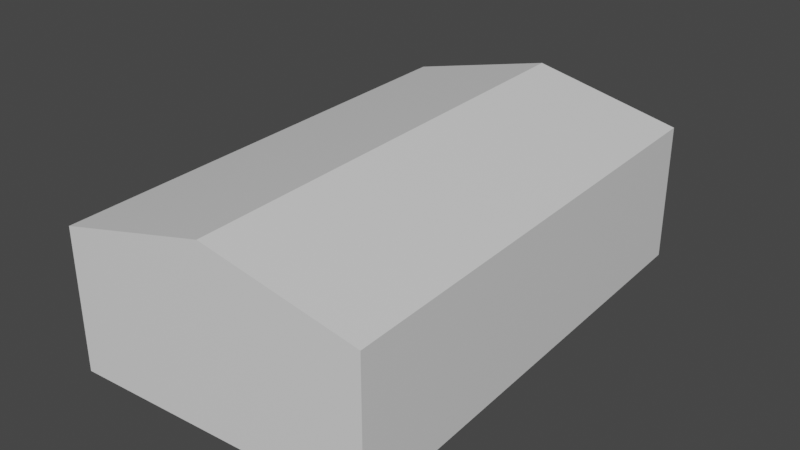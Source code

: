 # Source: 14.blend  (saved by Blender 3.1.7; exported with 4.5.12 LTS)
import bpy
from mathutils import Matrix  # noqa: F401  (used for matrix-valued properties, if any)

bpy.ops.wm.read_factory_settings(use_empty=True)
scene = bpy.context.scene
scene.name = 'Scene'

# ---- collections
col_collection = bpy.data.collections.new('Collection'); scene.collection.children.link(col_collection)

# ---- materials (node trees are filled in below, after node groups)
mat_material = bpy.data.materials.new('Material')
mat_material.alpha_threshold = 0.0
mat_material.use_transparent_shadow = False
mat_material.line_color = (0.0, 0.0, 0.0, 1.0)

# ---- material node trees
mat_material.use_nodes = True; mat_material.node_tree.nodes.clear()
_N = mat_material.node_tree.nodes; _L = mat_material.node_tree.links
n0 = _N.new('ShaderNodeOutputMaterial'); n0.name = 'Material Output'; n0.location = (300, 300)
n1 = _N.new('ShaderNodeBsdfPrincipled'); n1.name = 'Principled BSDF'; n1.location = (10, 300)
n1.distribution = 'GGX'
n1.subsurface_method = 'RANDOM_WALK_SKIN'
n1.inputs[2].default_value = 0.4
n1.inputs[3].default_value = 1.45
n1.inputs[27].default_value = (0.0, 0.0, 0.0, 1.0)
n1.inputs[28].default_value = 1.0
_L.new(n1.outputs[0], n0.inputs[0])
n0.is_active_output = True

# ---- world
world_world = bpy.data.worlds.new('World'); scene.world = world_world
world_world.use_nodes = True; world_world.node_tree.nodes.clear()
_N = world_world.node_tree.nodes; _L = world_world.node_tree.links
n0 = _N.new('ShaderNodeOutputWorld'); n0.name = 'World Output'; n0.location = (300, 300)
n1 = _N.new('ShaderNodeBackground'); n1.name = 'Background'; n1.location = (10, 300)
n1.inputs[0].default_value = (0.05088, 0.05088, 0.05088, 1.0)
_L.new(n1.outputs[0], n0.inputs[0])
n0.is_active_output = True
world_world.color = (0.05088, 0.05088, 0.05088)
world_world.use_sun_shadow = False
world_world.sun_shadow_jitter_overblur = 0.0

# ---- meshes
me_cube_007 = bpy.data.meshes.new('Cube.007')
me_cube_007.from_pydata([(-0.9749, -0.3745, -0.9168), (-0.7499, -0.1806, 0.08219), (-0.7657, 0.1757, 0.08216), (-0.7602, -0.002699, 0.08218), (-0.7662, 0.3548, 0.08215), (-0.7499, -0.182, 0.2126), (-0.7602, -0.004091, 0.2126), (-0.7499, -0.3255, 0.07249), (-0.7499, -0.1861, 0.3379), (-0.7657, 0.1743, 0.2125), (-0.7602, -0.1476, 0.07248), (-0.7499, -0.1806, 0.07249), (-0.7662, 0.3534, 0.2125), (-0.7499, -0.1928, 0.4535), (-0.7602, -0.008214, 0.3379), (-0.7657, 0.03083, 0.07246), (-0.7602, -0.002699, 0.07248), (-0.7499, -0.2018, 0.5548), (-0.7499, -0.2128, 0.6379), (-0.7602, -0.01491, 0.4535), (-0.7657, 0.1702, 0.3379), (-0.7499, -0.2253, 0.6996), (-0.7662, 0.2099, 0.07245), (-0.7602, -0.02392, 0.5547), (-0.7499, -0.2389, 0.7377), (-0.7657, 0.1757, 0.07246), (-0.7499, -0.253, 0.7505), (-0.7662, 0.3492, 0.3379), (-0.7657, 0.1635, 0.4535), (-0.7602, -0.0349, 0.6379), (-0.7499, -0.2672, 0.7377), (-0.7499, -0.2807, 0.6996), (-0.7602, -0.04742, 0.6996), (-0.7499, -0.2933, 0.6379), (-0.7662, 0.3548, 0.07245), (-0.7499, -0.3042, 0.5548), (-0.7602, -0.06101, 0.7376), (-0.7657, 0.1545, 0.5547), (-0.7499, -0.3133, 0.4535), (-0.7602, -0.07515, 0.7505), (-0.9749, -0.3745, 1.083), (-0.7499, -0.3199, 0.3379), (-0.7657, 0.1435, 0.6378), (-0.7499, -0.3241, 0.2126), (-0.7602, -0.08928, 0.7376), (-0.7662, 0.3425, 0.4534), (-0.7499, -0.3255, 0.08219), (-0.7602, -0.1029, 0.6996), (-0.7657, 0.131, 0.6996), (-0.7499, -0.3241, -0.04819), (-0.7602, -0.1154, 0.6379), (-0.7499, -0.3199, -0.1736), (-0.7657, 0.1174, 0.7376), (-0.7499, -0.3133, -0.2891), (-0.7602, -0.1264, 0.5547), (-0.7662, 0.3335, 0.5547), (-0.7499, -0.3042, -0.3904), (-0.7602, -0.1354, 0.4535), (-0.7499, -0.2933, -0.4735), (-0.7657, 0.1033, 0.7505), (-0.7499, -0.2807, -0.5352), (-0.7602, -0.1421, 0.3379), (-0.7662, 0.3226, 0.6378), (-0.7499, -0.2672, -0.5733), (-0.7602, -0.1462, 0.2126), (-0.7499, -0.253, -0.5861), (-0.7657, 0.08914, 0.7376), (-0.7499, -0.2389, -0.5733), (-0.7657, 0.07555, 0.6996), (-0.7602, -0.1476, 0.08218), (-0.7499, -0.2253, -0.5352), (-0.7602, -0.1462, -0.0482), (-0.7499, -0.2128, -0.4735), (-0.7662, 0.31, 0.6996), (-0.7657, 0.06302, 0.6378), (-0.7499, -0.2018, -0.3904), (-0.7602, -0.1421, -0.1736), (-0.7499, -0.1928, -0.2891), (-0.7662, 0.2964, 0.7376), (-0.7602, -0.1354, -0.2891), (-0.7499, -0.1861, -0.1736), (-0.7657, 0.05205, 0.5547), (-0.7499, -0.182, -0.04819), (-0.7602, -0.1264, -0.3904), (-0.7657, 0.04304, 0.4535), (-0.7602, -0.1154, -0.4735), (-0.7662, 0.2823, 0.7505), (-0.7602, -0.1029, -0.5353), (-0.7499, -0.3241, 0.07249), (-0.7657, 0.03634, 0.3379), (-0.7499, -0.3211, 0.07249), (-0.7499, -0.3254, 0.07249), (-0.7499, -0.1807, 0.07249), (-0.7602, -0.08928, -0.5733), (-0.7499, -0.3254, 0.07166), (-0.7657, 0.03222, 0.2125), (-0.7662, 0.2682, 0.7376), (-0.7499, -0.2382, -0.5714), (-0.7602, -0.07515, -0.5861), (-0.7499, -0.3202, 0.03377), (-0.7662, 0.2546, 0.6996), (-0.7499, -0.3007, -0.1104), (-0.7499, -0.2512, -0.4752), (-0.7602, -0.06101, -0.5733), (-0.7499, -0.3241, 0.06222), (-0.7657, 0.03083, 0.08216), (-0.7602, -0.04742, -0.5353), (-0.7499, -0.2383, -0.5709), (-0.7499, -0.2438, -0.5304), (-0.7602, -0.0349, -0.4735), (-0.7657, 0.03222, -0.04822), (1.025, -0.3745, -0.9168), (-0.7602, -0.02392, -0.3904), (-0.7662, 0.2421, 0.6378), (-0.7657, 0.03634, -0.1736), (-0.7602, -0.01491, -0.2891), (-0.7662, 0.2311, 0.5547), (-0.7602, -0.008214, -0.1736), (-0.7657, 0.04304, -0.2891), (-0.7657, 0.05205, -0.3904), (-0.7602, -0.004091, -0.0482), (-0.7662, 0.2221, 0.4534), (-0.7657, 0.06302, -0.4735), (-0.7657, 0.07555, -0.5353), (-0.7602, -0.1462, 0.07248), (-0.7662, 0.2154, 0.3379), (-0.7602, -0.1432, 0.07248), (-0.7602, -0.1475, 0.07248), (-0.7602, -0.002803, 0.07248), (-0.7657, 0.08914, -0.5733), (-0.7602, -0.1475, 0.07165), (-0.7662, 0.2113, 0.2125), (-0.7602, -0.06034, -0.5714), (-0.7657, 0.1033, -0.5861), (-0.7602, -0.1423, 0.03375), (-0.7657, 0.1174, -0.5733), (-0.7602, -0.1228, -0.1105), (-0.7602, -0.07337, -0.4752), (-0.7662, 0.2099, 0.08215), (-0.7602, -0.1462, 0.06221), (-0.7602, -0.0604, -0.571), (-0.7602, -0.0659, -0.5304), (-0.7657, 0.131, -0.5353), (-0.7662, 0.2113, -0.04823), (-0.7657, 0.1435, -0.4735), (1.025, -0.3745, 1.083), (-0.7662, 0.2154, -0.1736), (-0.7657, 0.1545, -0.3904), (-0.7657, 0.1635, -0.2891), (-0.7662, 0.2221, -0.2891), (-0.7657, 0.1702, -0.1736), (-0.7657, 0.1743, -0.04822), (-0.7662, 0.2311, -0.3904), (-0.7662, 0.2421, -0.4735), (-0.7662, 0.2546, -0.5353), (-0.7657, 0.03222, 0.07246), (-0.7657, 0.03524, 0.07246), (-0.7657, 0.03093, 0.07246), (-0.7657, 0.1756, 0.07246), (-0.7662, 0.2682, -0.5733), (-0.7657, 0.03094, 0.07163), (-0.7657, 0.1181, -0.5714), (-0.7662, 0.2823, -0.5862), (-0.7657, 0.03607, 0.03374), (-0.7657, 0.05562, -0.1105), (-0.7662, 0.2964, -0.5733), (-0.7657, 0.105, -0.4753), (-0.7657, 0.03222, 0.06219), (-0.7657, 0.118, -0.571), (-0.7657, 0.1125, -0.5304), (-0.7662, 0.31, -0.5353), (-0.7662, 0.3226, -0.4735), (-0.7662, 0.3335, -0.3904), (-0.7662, 0.3425, -0.2891), (-0.7662, 0.3492, -0.1736), (-0.7662, 0.3534, -0.04823), (-0.7662, 0.2113, 0.07245), (-0.7662, 0.2143, 0.07245), (-0.7662, 0.21, 0.07245), (-0.7662, 0.3547, 0.07245), (-0.7662, 0.21, 0.07162), (-0.7662, 0.2971, -0.5714), (-0.7662, 0.2151, 0.03372), (-0.7662, 0.2347, -0.1105), (-0.7662, 0.2841, -0.4753), (-0.7662, 0.2113, 0.06218), (-0.7662, 0.2971, -0.571), (-0.7662, 0.2916, -0.5304), (1.025, 0.1255, 1.083), (-0.9749, 0.1255, 1.083), (1.025, 0.1255, -0.9168), (-0.9749, 0.3755, 1.083), (1.025, 0.3755, -0.9168), (-0.9749, 0.3755, -0.9168), (1.025, 0.3755, 1.083), (-0.9749, 0.2505, 1.083), (1.025, 0.2505, -0.9168), (-0.9749, 0.313, 1.083), (1.025, 0.313, -0.9168), (1.025, 0.313, 1.083), (0.02509, -0.3745, -0.9168), (0.02509, -0.3745, 1.583), (0.02509, 0.1255, 1.583), (0.02509, 0.1255, -0.9168), (0.02509, 0.3755, -0.9168), (0.02509, 0.3755, 1.583), (0.02509, 0.2505, -0.9168), (0.02509, 0.2505, 1.583), (0.02509, 0.313, 1.583), (0.02509, 0.313, -0.9168), (1.025, -0.1245, 1.083), (-0.9749, -0.1245, 1.083), (1.025, -0.1245, -0.9168), (0.02509, -0.1245, 1.583), (0.02509, -0.1245, -0.9168), (-0.9749, 0.3226, 0.6378), (-0.9749, 0.313, 0.6852), (-0.9749, 0.3425, 0.4534), (-0.9749, 0.3492, 0.3379), (-0.9749, 0.3335, 0.5547), (-0.9749, 0.3547, 0.07245), (-0.9749, 0.3534, 0.2125), (-0.9749, 0.3548, 0.08215), (-0.9749, 0.3548, 0.07245), (-0.9749, 0.3548, -0.9168), (-0.9749, 0.2099, -0.9168), (-0.9749, 0.2099, 0.07245), (-0.9749, 0.2099, 0.08215), (-0.9749, 0.21, 0.07245), (-0.9749, 0.2113, 0.2125), (-0.9749, 0.2221, 0.4534), (-0.9749, 0.2421, 0.6378), (-0.9749, 0.2505, 0.6792), (-0.9749, 0.2311, 0.5547), (-0.9749, 0.2154, 0.3379), (-0.9749, 0.2546, 0.6996), (-0.9749, 0.2682, 0.7376), (-0.9749, 0.2823, 0.7505), (-0.9749, 0.2964, 0.7376), (-0.9749, 0.31, 0.6996), (-0.7662, 0.313, -0.9168), (-0.7662, 0.3548, -0.9168), (-0.7662, 0.2505, -0.9168), (-0.7662, 0.2099, -0.9168), (-0.9749, 0.04304, 0.4535), (-0.9749, 0.05205, 0.5547), (-0.9749, 0.06302, 0.6378), (-0.9749, 0.07555, 0.6996), (-0.9749, 0.03083, -0.9168), (-0.9749, 0.03083, 0.07246), (-0.9749, 0.03083, 0.08216), (-0.9749, 0.03093, 0.07246), (-0.9749, 0.03222, 0.2125), (-0.9749, 0.03634, 0.3379), (-0.9749, 0.1255, 0.7151), (-0.9749, 0.1174, 0.7376), (-0.9749, 0.08914, 0.7376), (-0.9749, 0.1033, 0.7505), (-0.9749, 0.1757, -0.9168), (-0.9749, 0.131, 0.6996), (-0.9749, 0.1635, 0.4535), (-0.9749, 0.1545, 0.5547), (-0.9749, 0.1435, 0.6378), (-0.9749, 0.1743, 0.2125), (-0.9749, 0.1757, 0.08216), (-0.9749, 0.1757, 0.07246), (-0.9749, 0.1756, 0.07246), (-0.9749, 0.1702, 0.3379), (-0.7657, 0.1255, -0.9168), (-0.7657, 0.1757, -0.9168), (-0.7657, 0.03083, -0.9168), (-0.9749, -0.002699, -0.9168), (-0.9749, -0.1154, 0.6379), (-0.9749, -0.1245, 0.5686), (-0.9749, -0.07515, 0.7505), (-0.9749, -0.08928, 0.7376), (-0.9749, -0.1029, 0.6996), (-0.9749, -0.002699, 0.07248), (-0.9749, -0.002699, 0.08218), (-0.9749, -0.002803, 0.07248), (-0.9749, -0.004091, 0.2126), (-0.9749, -0.008214, 0.3379), (-0.9749, -0.01491, 0.4535), (-0.9749, -0.06101, 0.7376), (-0.9749, -0.04742, 0.6996), (-0.9749, -0.02392, 0.5547), (-0.9749, -0.0349, 0.6379), (-0.7602, -0.1476, -0.9168), (-0.7602, -0.1245, -0.9168), (-0.9749, -0.1476, -0.9168), (-0.7602, -0.002699, -0.9168), (-0.9749, -0.1476, 0.07248), (-0.9749, -0.1476, 0.08218), (-0.9749, -0.1475, 0.07248), (-0.9749, -0.1462, 0.2126), (-0.9749, -0.1354, 0.4535), (-0.9749, -0.1421, 0.3379), (-0.9749, -0.1264, 0.5547), (-0.7499, -0.3255, -0.9168), (-0.9749, -0.3255, -0.9168), (-0.9749, -0.1806, -0.9168), (-0.7499, -0.1806, -0.9168), (-0.9749, -0.3255, 0.07249), (-0.9749, -0.3254, 0.07249), (-0.9749, -0.3255, 0.08219), (-0.9749, -0.3241, 0.2126), (-0.9749, -0.3199, 0.3379), (-0.9749, -0.3133, 0.4535), (-0.9749, -0.3042, 0.5548), (-0.9749, -0.253, 0.7505), (-0.9749, -0.2018, 0.5548), (-0.9749, -0.2128, 0.6379), (-0.9749, -0.2253, 0.6996), (-0.9749, -0.2389, 0.7377), (-0.9749, -0.2933, 0.6379), (-0.9749, -0.2807, 0.6996), (-0.9749, -0.2672, 0.7377), (-0.9749, -0.182, 0.2126), (-0.9749, -0.1861, 0.3379), (-0.9749, -0.1928, 0.4535), (-0.9749, -0.1807, 0.07249), (-0.9749, -0.1806, 0.08219), (-0.9749, -0.1806, 0.07249)], [], [(200, 201, 40, 0), (214, 212, 111, 200), (213, 211, 40, 201), (250, 251, 249, 248, 271, 277, 279, 278, 280, 281, 282, 285, 286, 284, 283, 274, 275, 276, 272, 273, 211, 189, 254, 255, 257, 256, 247, 246, 245, 244, 253, 252), (207, 195, 189, 202), (206, 196, 190, 203), (223, 220, 222, 221, 218, 217, 219, 215, 216, 197, 191, 193, 224), (227, 228, 226, 225, 258, 265, 266, 264, 263, 267, 260, 261, 262, 259, 254, 189, 195, 232, 231, 233, 230, 234, 229), (209, 198, 196, 206), (208, 197, 195, 207), (205, 191, 197, 208), (204, 192, 198, 209), (192, 194, 199, 198), (235, 232, 195, 197, 216, 239, 238, 237, 236), (241, 224, 193, 204, 209, 240), (194, 205, 208, 199), (199, 208, 207, 188), (209, 206, 242, 240), (269, 258, 225, 243, 242, 206, 203, 268), (188, 207, 202), (210, 213, 201, 145), (300, 289, 287, 288, 214, 200, 0, 299, 298, 301), (111, 145, 201, 200), (271, 248, 270, 268, 203, 214, 288, 290), (188, 202, 213, 210), (302, 299, 0, 40, 211, 273, 297, 295, 296, 294, 292, 293, 291, 289, 300, 322, 320, 321, 317, 318, 319, 310, 311, 312, 313, 309, 316, 315, 314, 308, 307, 306, 305, 304, 303), (202, 189, 211, 213), (203, 190, 212, 214), (241, 34, 223, 224), (228, 178, 22, 226), (223, 34, 179, 220), (226, 22, 243, 225), (179, 34, 241, 240, 242, 243, 22, 178, 180, 143, 146, 149, 152, 153, 154, 159, 162, 165, 181, 170, 171, 172, 173, 174, 175), (180, 178, 176, 185), (185, 176, 177, 182, 183, 149, 146, 143, 180), (181, 165, 186), (154, 153, 152, 149, 183, 182, 177, 179, 175, 174, 173, 172, 171, 170, 181, 186, 165, 187, 184, 159), (187, 165, 162, 159, 184), (4, 12, 221, 222), (12, 27, 218, 221), (27, 45, 217, 218), (45, 55, 219, 217), (55, 62, 215, 219), (216, 215, 62, 73, 239), (73, 78, 238, 239), (238, 78, 86, 237), (237, 86, 96, 236), (236, 96, 100, 235), (235, 100, 113, 231, 232), (231, 113, 116, 233), (233, 116, 121, 230), (230, 121, 125, 234), (234, 125, 131, 229), (229, 131, 138, 227), (227, 138, 178, 228), (179, 4, 222, 220), (138, 131, 125, 121, 116, 113, 100, 96, 86, 78, 73, 62, 55, 45, 27, 12, 4, 179, 177, 176, 178), (269, 25, 265, 258), (251, 157, 15, 249), (265, 25, 158, 266), (249, 15, 270, 248), (25, 269, 268, 270, 15, 157, 160, 110, 114, 118, 119, 122, 123, 129, 133, 135, 161, 142, 144, 147, 148, 150, 151, 158), (160, 157, 155, 167), (167, 155, 156, 163, 164, 118, 114, 110, 160), (161, 135, 168), (123, 122, 119, 118, 164, 163, 156, 158, 151, 150, 148, 147, 144, 142, 161, 168, 135, 169, 166, 129), (135, 133, 129, 166, 169), (2, 9, 263, 264), (9, 20, 267, 263), (20, 28, 260, 267), (28, 37, 261, 260), (37, 42, 262, 261), (262, 42, 48, 259), (254, 259, 48, 52, 255), (255, 52, 59, 257), (257, 59, 66, 256), (256, 66, 68, 247), (247, 68, 74, 246), (246, 74, 81, 245), (245, 81, 84, 244), (244, 84, 89, 253), (253, 89, 95, 252), (252, 95, 105, 250), (250, 105, 157, 251), (158, 2, 264, 266), (105, 95, 89, 84, 81, 74, 68, 66, 59, 52, 48, 42, 37, 28, 20, 9, 2, 158, 156, 155, 157), (290, 16, 277, 271), (293, 127, 10, 291), (277, 16, 128, 279), (291, 10, 287, 289), (16, 290, 288, 287, 10, 127, 130, 71, 76, 79, 83, 85, 87, 93, 98, 103, 132, 106, 109, 112, 115, 117, 120, 128), (130, 127, 124, 139), (139, 124, 126, 134, 136, 79, 76, 71, 130), (132, 103, 140), (137, 93, 87, 85, 83, 79, 136, 134, 126, 128, 120, 117, 115, 112, 109, 106, 132, 140, 103, 141), (141, 103, 98, 93, 137), (3, 6, 280, 278), (6, 14, 281, 280), (14, 19, 282, 281), (19, 23, 285, 282), (23, 29, 286, 285), (286, 29, 32, 284), (284, 32, 36, 283), (36, 39, 274, 283), (274, 39, 44, 275), (275, 44, 47, 276), (276, 47, 50, 272), (273, 272, 50, 54, 297), (297, 54, 57, 295), (295, 57, 61, 296), (296, 61, 64, 294), (294, 64, 69, 292), (292, 69, 127, 293), (128, 3, 278, 279), (69, 64, 61, 57, 54, 50, 47, 44, 39, 36, 32, 29, 23, 19, 14, 6, 3, 128, 126, 124, 127), (300, 301, 11, 322), (303, 91, 7, 302), (322, 11, 92, 320), (302, 7, 298, 299), (11, 301, 298, 7, 91, 94, 49, 51, 53, 56, 58, 60, 63, 65, 67, 97, 70, 72, 75, 77, 80, 82, 92), (94, 91, 88, 104), (99, 101, 53, 51, 49, 94, 104, 88, 90), (97, 67, 107), (58, 56, 53, 101, 99, 90, 92, 82, 80, 77, 75, 72, 70, 97, 107, 67, 108, 102, 63, 60), (67, 65, 63, 102, 108), (1, 5, 317, 321), (5, 8, 318, 317), (8, 13, 319, 318), (13, 17, 310, 319), (17, 18, 311, 310), (311, 18, 21, 312), (312, 21, 24, 313), (313, 24, 26, 309), (309, 26, 30, 316), (316, 30, 31, 315), (315, 31, 33, 314), (314, 33, 35, 308), (308, 35, 38, 307), (307, 38, 41, 306), (306, 41, 43, 305), (305, 43, 46, 304), (304, 46, 91, 303), (92, 1, 321, 320), (46, 43, 41, 38, 35, 33, 31, 30, 26, 24, 21, 18, 17, 13, 8, 5, 1, 92, 90, 88, 91), (188, 190, 196, 198, 199), (190, 188, 210, 145, 111, 212), (193, 191, 205, 194, 192, 204)])
_uv = me_cube_007.uv_layers.new(name='UVMap')
_uv.uv.foreach_set('vector', [0.375, 0.875, 0.625, 0.875, 0.625, 1.0, 0.375, 1.0, 0.25, 0.7188, 0.375, 0.7188, 0.375, 0.75, 0.25, 0.75, 0.75, 0.7188, 0.875, 0.7188, 0.875, 0.75, 0.75, 0.75, 0.4999, 0.05067, 0.4987, 0.05068, 0.4987, 0.05067, 0.375, 0.05067, 0.375, 0.04648, 0.4987, 0.04648, 0.4987, 0.04647, 0.4999, 0.04648, 0.5162, 0.04631, 0.5318, 0.04579, 0.5463, 0.04495, 0.5589, 0.04383, 0.5693, 0.04246, 0.577, 0.04089, 0.5818, 0.03919, 0.5834, 0.03742, 0.5818, 0.03566, 0.577, 0.03396, 0.5693, 0.03239, 0.5607, 0.03125, 0.625, 0.03125, 0.625, 0.0625, 0.579, 0.0625, 0.5818, 0.06149, 0.5834, 0.05973, 0.5818, 0.05796, 0.577, 0.05626, 0.5693, 0.0547, 0.5589, 0.05332, 0.5463, 0.0522, 0.5318, 0.05136, 0.5162, 0.05085, 0.75, 0.6719, 0.875, 0.6719, 0.875, 0.6875, 0.75, 0.6875, 0.25, 0.6719, 0.375, 0.6719, 0.375, 0.6875, 0.25, 0.6875, 0.4987, 0.09116, 0.4987, 0.09115, 0.4999, 0.09116, 0.5162, 0.09099, 0.5318, 0.09047, 0.5463, 0.08964, 0.5589, 0.08851, 0.5693, 0.08714, 0.5752, 0.08594, 0.625, 0.08594, 0.625, 0.09375, 0.375, 0.09375, 0.375, 0.09116, 0.4999, 0.07305, 0.4987, 0.07306, 0.4987, 0.07305, 0.375, 0.07305, 0.375, 0.06878, 0.4987, 0.06878, 0.4987, 0.06877, 0.4999, 0.06878, 0.5162, 0.06861, 0.5318, 0.06809, 0.5463, 0.06726, 0.5589, 0.06613, 0.5693, 0.06476, 0.577, 0.06319, 0.579, 0.0625, 0.625, 0.0625, 0.625, 0.07812, 0.5745, 0.07812, 0.5693, 0.07708, 0.5589, 0.0757, 0.5463, 0.07458, 0.5318, 0.07374, 0.5162, 0.07322, 0.25, 0.6641, 0.375, 0.6641, 0.375, 0.6719, 0.25, 0.6719, 0.75, 0.6641, 0.875, 0.6641, 0.875, 0.6719, 0.75, 0.6719, 0.75, 0.6562, 0.875, 0.6562, 0.875, 0.6641, 0.75, 0.6641, 0.25, 0.6562, 0.375, 0.6562, 0.375, 0.6641, 0.25, 0.6641, 0.375, 0.6562, 0.625, 0.6562, 0.625, 0.6641, 0.375, 0.6641, 0.577, 0.07864, 0.5745, 0.07812, 0.625, 0.07812, 0.625, 0.08594, 0.5752, 0.08594, 0.577, 0.08557, 0.5818, 0.08387, 0.5834, 0.08211, 0.5818, 0.08034, 0.1511, 0.6588, 0.125, 0.6588, 0.125, 0.6562, 0.25, 0.6562, 0.25, 0.6641, 0.1511, 0.6641, 0.625, 0.6562, 0.75, 0.6562, 0.75, 0.6641, 0.625, 0.6641, 0.625, 0.6641, 0.75, 0.6641, 0.75, 0.6719, 0.625, 0.6719, 0.25, 0.6641, 0.25, 0.6719, 0.1511, 0.6719, 0.1511, 0.6641, 0.1512, 0.6812, 0.125, 0.6812, 0.125, 0.6769, 0.1511, 0.6769, 0.1511, 0.6719, 0.25, 0.6719, 0.25, 0.6875, 0.1512, 0.6875, 0.625, 0.6719, 0.75, 0.6719, 0.75, 0.6875, 0.625, 0.7188, 0.75, 0.7188, 0.75, 0.75, 0.625, 0.75, 0.125, 0.7258, 0.125, 0.7216, 0.1518, 0.7216, 0.1518, 0.7188, 0.25, 0.7188, 0.25, 0.75, 0.125, 0.75, 0.125, 0.7439, 0.1531, 0.7439, 0.1531, 0.7258, 0.375, 0.75, 0.625, 0.75, 0.625, 0.875, 0.375, 0.875, 0.125, 0.7035, 0.125, 0.6993, 0.1512, 0.6993, 0.1512, 0.6875, 0.25, 0.6875, 0.25, 0.7188, 0.1518, 0.7188, 0.1518, 0.7035, 0.625, 0.6875, 0.75, 0.6875, 0.75, 0.7188, 0.625, 0.7188, 0.4987, 0.006135, 0.375, 0.006135, 0.375, 0.0, 0.625, 0.0, 0.625, 0.03125, 0.5607, 0.03125, 0.5589, 0.03102, 0.5463, 0.0299, 0.5318, 0.02906, 0.5162, 0.02854, 0.4999, 0.02837, 0.4987, 0.02838, 0.4987, 0.02837, 0.375, 0.02837, 0.375, 0.02425, 0.4987, 0.02425, 0.4987, 0.02423, 0.4999, 0.02425, 0.5162, 0.02407, 0.5318, 0.02356, 0.5463, 0.02272, 0.5589, 0.02159, 0.5693, 0.02022, 0.5771, 0.01866, 0.5818, 0.01696, 0.5834, 0.01519, 0.5818, 0.01342, 0.5771, 0.01173, 0.5693, 0.01016, 0.5589, 0.008787, 0.5463, 0.007661, 0.5318, 0.006824, 0.5162, 0.006309, 0.4999, 0.006135, 0.4987, 0.006148, 0.75, 0.6875, 0.875, 0.6875, 0.875, 0.7188, 0.75, 0.7188, 0.25, 0.6875, 0.375, 0.6875, 0.375, 0.7188, 0.25, 0.7188, 0.0, 0.0, 0.0, 0.0, 0.0, 0.0, 0.0, 0.0, 0.0, 0.0, 0.0, 0.0, 0.0, 0.0, 0.0, 0.0, 0.0, 0.0, 0.0, 0.0, 0.0, 0.0, 0.0, 0.0, 0.0, 0.0, 0.0, 0.0, 0.0, 0.0, 0.0, 0.0, 0.0, 0.0, 0.0, 0.0, 0.0, 0.0, 0.0, 0.0, 0.0, 0.0, 0.0, 0.0, 0.0, 0.0, 0.0, 0.0, 0.0, 0.0, 0.0, 0.0, 0.0, 0.0, 0.0, 0.0, 0.0, 0.0, 0.0, 0.0, 0.0, 0.0, 0.0, 0.0, 0.0, 0.0, 0.0, 0.0, 0.0, 0.0, 0.0, 0.0, 0.0, 0.0, 0.0, 0.0, 0.0, 0.0, 0.0, 0.0, 0.0, 0.0, 0.0, 0.0, 0.0, 0.0, 0.0, 0.0, 0.0, 0.0, 0.0, 0.0, 0.0, 0.0, 0.0, 0.0, 0.0, 0.0, 0.0, 0.0, 0.0, 0.0, 0.0, 0.0, 0.0, 0.0, 0.0, 0.0, 0.0, 0.0, 0.0, 0.0, 0.0, 0.0, 0.0, 0.0, 0.0, 0.0, 0.0, 0.0, 0.0, 0.0, 0.0, 0.0, 0.0, 0.0, 0.0, 0.0, 0.0, 0.0, 0.0, 0.0, 0.0, 0.0, 0.0, 0.0, 0.0, 0.0, 0.0, 0.0, 0.0, 0.0, 0.0, 0.0, 0.0, 0.0, 0.0, 0.0, 0.0, 0.0, 0.0, 0.0, 0.0, 0.0, 0.0, 0.0, 0.0, 0.0, 0.0, 0.0, 0.0, 0.0, 0.0, 0.0, 0.0, 0.0, 0.0, 0.0, 0.0, 0.0, 0.0, 0.0, 0.0, 0.0, 0.0, 0.0, 0.0, 0.0, 0.0, 0.0, 0.0, 0.0, 0.0, 0.0, 0.0, 0.0, 0.0, 0.0, 0.0, 0.0, 0.0, 0.0, 0.0, 0.0, 0.0, 0.0, 0.0, 0.0, 0.0, 0.0, 0.0, 0.0, 0.0, 0.0, 0.0, 0.0, 0.0, 0.0, 0.0, 0.0, 0.0, 0.0, 0.0, 0.0, 0.0, 0.0, 0.0, 0.0, 0.0, 0.0, 0.0, 0.0, 0.0, 0.0, 0.0, 0.0, 0.0, 0.0, 0.0, 0.0, 0.0, 0.0, 0.0, 0.0, 0.0, 0.0, 0.0, 0.0, 0.0, 0.0, 0.0, 0.0, 0.0, 0.0, 0.0, 0.0, 0.0, 0.0, 0.0, 0.0, 0.0, 0.0, 0.0, 0.0, 0.0, 0.0, 0.0, 0.0, 0.0, 0.0, 0.0, 0.0, 0.0, 0.0, 0.0, 0.0, 0.0, 0.0, 0.0, 0.0, 0.0, 0.0, 0.0, 0.0, 0.0, 0.0, 0.0, 0.0, 0.0, 0.0, 0.0, 0.0, 0.0, 0.0, 0.0, 0.0, 0.0, 0.0, 0.0, 0.0, 0.0, 0.0, 0.0, 0.0, 0.0, 0.0, 0.0, 0.0, 0.0, 0.0, 0.0, 0.0, 0.0, 0.0, 0.0, 0.0, 0.0, 0.0, 0.0, 0.0, 0.0, 0.0, 0.0, 0.0, 0.0, 0.0, 0.0, 0.0, 0.0, 0.0, 0.0, 0.0, 0.0, 0.0, 0.0, 0.0, 0.0, 0.0, 0.0, 0.0, 0.0, 0.0, 0.0, 0.0, 0.0, 0.0, 0.0, 0.0, 0.0, 0.0, 0.0, 0.0, 0.0, 0.0, 0.0, 0.0, 0.0, 0.0, 0.0, 0.0, 0.0, 0.0, 0.0, 0.0, 0.0, 0.0, 0.0, 0.0, 0.0, 0.0, 0.0, 0.0, 0.0, 0.0, 0.0, 0.0, 0.0, 0.0, 0.0, 0.0, 0.0, 0.0, 0.0, 0.0, 0.0, 0.0, 0.0, 0.0, 0.0, 0.0, 0.0, 0.0, 0.0, 0.0, 0.0, 0.0, 0.0, 0.0, 0.0, 0.0, 0.0, 0.0, 0.0, 0.0, 0.0, 0.0, 0.0, 0.0, 0.0, 0.0, 0.0, 0.0, 0.0, 0.0, 0.0, 0.0, 0.0, 0.0, 0.0, 0.0, 0.0, 0.0, 0.0, 0.0, 0.0, 0.0, 0.0, 0.0, 0.0, 0.0, 0.0, 0.0, 0.0, 0.0, 0.0, 0.0, 0.0, 0.0, 0.0, 0.0, 0.0, 0.0, 0.0, 0.0, 0.0, 0.0, 0.0, 0.0, 0.0, 0.0, 0.0, 0.0, 0.0, 0.0, 0.0, 0.0, 0.0, 0.0, 0.0, 0.0, 0.0, 0.0, 0.0, 0.0, 0.0, 0.0, 0.0, 0.0, 0.0, 0.0, 0.0, 0.0, 0.0, 0.0, 0.0, 0.0, 0.0, 0.0, 0.0, 0.0, 0.0, 0.0, 0.0, 0.0, 0.0, 0.0, 0.0, 0.0, 0.0, 0.0, 0.0, 0.0, 0.0, 0.0, 0.0, 0.0, 0.0, 0.0, 0.0, 0.0, 0.0, 0.0, 0.0, 0.0, 0.0, 0.0, 0.0, 0.0, 0.0, 0.0, 0.0, 0.0, 0.0, 0.0, 0.0, 0.0, 0.0, 0.0, 0.0, 0.0, 0.0, 0.0, 0.0, 0.0, 0.0, 0.0, 0.0, 0.0, 0.0, 0.0, 0.0, 0.0, 0.0, 0.0, 0.0, 0.0, 0.0, 0.0, 0.0, 0.0, 0.0, 0.0, 0.0, 0.0, 0.0, 0.0, 0.0, 0.0, 0.0, 0.0, 0.0, 0.0, 0.0, 0.0, 0.0, 0.0, 0.0, 0.0, 0.0, 0.0, 0.0, 0.0, 0.0, 0.0, 0.0, 0.0, 0.0, 0.0, 0.0, 0.0, 0.0, 0.0, 0.0, 0.0, 0.0, 0.0, 0.0, 0.0, 0.0, 0.0, 0.0, 0.0, 0.0, 0.0, 0.0, 0.0, 0.0, 0.0, 0.0, 0.0, 0.0, 0.0, 0.0, 0.0, 0.0, 0.0, 0.0, 0.0, 0.0, 0.0, 0.0, 0.0, 0.0, 0.0, 0.0, 0.0, 0.0, 0.0, 0.0, 0.0, 0.0, 0.0, 0.0, 0.0, 0.0, 0.0, 0.0, 0.0, 0.0, 0.0, 0.0, 0.0, 0.0, 0.0, 0.0, 0.0, 0.0, 0.0, 0.0, 0.0, 0.0, 0.0, 0.0, 0.0, 0.0, 0.0, 0.0, 0.0, 0.0, 0.0, 0.0, 0.0, 0.0, 0.0, 0.0, 0.0, 0.0, 0.0, 0.0, 0.0, 0.0, 0.0, 0.0, 0.0, 0.0, 0.0, 0.0, 0.0, 0.0, 0.0, 0.0, 0.0, 0.0, 0.0, 0.0, 0.0, 0.0, 0.0, 0.0, 0.0, 0.0, 0.0, 0.0, 0.0, 0.0, 0.0, 0.0, 0.0, 0.0, 0.0, 0.0, 0.0, 0.0, 0.0, 0.0, 0.0, 0.0, 0.0, 0.0, 0.0, 0.0, 0.0, 0.0, 0.0, 0.0, 0.0, 0.0, 0.0, 0.0, 0.0, 0.0, 0.0, 0.0, 0.0, 0.0, 0.0, 0.0, 0.0, 0.0, 0.0, 0.0, 0.0, 0.0, 0.0, 0.0, 0.0, 0.0, 0.0, 0.0, 0.0, 0.0, 0.0, 0.0, 0.0, 0.0, 0.0, 0.0, 0.0, 0.0, 0.0, 0.0, 0.0, 0.0, 0.0, 0.0, 0.0, 0.0, 0.0, 0.0, 0.0, 0.0, 0.0, 0.0, 0.0, 0.0, 0.0, 0.0, 0.0, 0.0, 0.0, 0.0, 0.0, 0.0, 0.0, 0.0, 0.0, 0.0, 0.0, 0.0, 0.0, 0.0, 0.0, 0.0, 0.0, 0.0, 0.0, 0.0, 0.0, 0.0, 0.0, 0.0, 0.0, 0.0, 0.0, 0.0, 0.0, 0.0, 0.0, 0.0, 0.0, 0.0, 0.0, 0.0, 0.0, 0.0, 0.0, 0.0, 0.0, 0.0, 0.0, 0.0, 0.0, 0.0, 0.0, 0.0, 0.0, 0.0, 0.0, 0.0, 0.0, 0.0, 0.0, 0.0, 0.0, 0.0, 0.0, 0.0, 0.0, 0.0, 0.0, 0.0, 0.0, 0.0, 0.0, 0.0, 0.0, 0.0, 0.0, 0.0, 0.0, 0.0, 0.0, 0.0, 0.0, 0.0, 0.0, 0.0, 0.0, 0.0, 0.0, 0.0, 0.0, 0.0, 0.0, 0.0, 0.0, 0.0, 0.0, 0.0, 0.0, 0.0, 0.0, 0.0, 0.0, 0.0, 0.0, 0.0, 0.0, 0.0, 0.0, 0.0, 0.0, 0.0, 0.0, 0.0, 0.0, 0.0, 0.0, 0.0, 0.0, 0.0, 0.0, 0.0, 0.0, 0.0, 0.0, 0.0, 0.0, 0.0, 0.0, 0.0, 0.0, 0.0, 0.0, 0.0, 0.0, 0.0, 0.0, 0.0, 0.0, 0.0, 0.0, 0.0, 0.0, 0.0, 0.0, 0.0, 0.0, 0.0, 0.0, 0.0, 0.0, 0.0, 0.0, 0.0, 0.0, 0.0, 0.0, 0.0, 0.0, 0.0, 0.0, 0.0, 0.0, 0.0, 0.0, 0.0, 0.0, 0.0, 0.0, 0.0, 0.0, 0.0, 0.0, 0.0, 0.0, 0.0, 0.0, 0.0, 0.0, 0.0, 0.0, 0.0, 0.0, 0.0, 0.0, 0.0, 0.0, 0.0, 0.0, 0.0, 0.0, 0.0, 0.0, 0.0, 0.0, 0.0, 0.0, 0.0, 0.0, 0.0, 0.0, 0.0, 0.0, 0.0, 0.0, 0.0, 0.0, 0.0, 0.0, 0.0, 0.0, 0.0, 0.0, 0.0, 0.0, 0.0, 0.0, 0.0, 0.0, 0.0, 0.0, 0.0, 0.0, 0.0, 0.0, 0.0, 0.0, 0.0, 0.0, 0.0, 0.0, 0.0, 0.0, 0.0, 0.0, 0.0, 0.0, 0.0, 0.0, 0.0, 0.0, 0.0, 0.0, 0.0, 0.0, 0.0, 0.0, 0.0, 0.0, 0.0, 0.0, 0.0, 0.0, 0.0, 0.0, 0.0, 0.0, 0.0, 0.0, 0.0, 0.0, 0.0, 0.0, 0.0, 0.0, 0.0, 0.0, 0.0, 0.0, 0.0, 0.0, 0.0, 0.0, 0.0, 0.0, 0.0, 0.0, 0.0, 0.0, 0.0, 0.0, 0.0, 0.0, 0.0, 0.0, 0.0, 0.0, 0.0, 0.0, 0.0, 0.0, 0.0, 0.0, 0.0, 0.0, 0.0, 0.0, 0.0, 0.0, 0.0, 0.0, 0.0, 0.0, 0.0, 0.0, 0.0, 0.0, 0.0, 0.0, 0.0, 0.0, 0.0, 0.0, 0.0, 0.0, 0.0, 0.0, 0.0, 0.0, 0.0, 0.0, 0.0, 0.0, 0.0, 0.0, 0.0, 0.0, 0.0, 0.0, 0.0, 0.0, 0.0, 0.0, 0.0, 0.0, 0.0, 0.0, 0.0, 0.0, 0.0, 0.0, 0.0, 0.0, 0.0, 0.0, 0.0, 0.0, 0.0, 0.0, 0.0, 0.0, 0.0, 0.0, 0.0, 0.0, 0.0, 0.0, 0.0, 0.0, 0.0, 0.0, 0.0, 0.0, 0.0, 0.0, 0.0, 0.0, 0.0, 0.0, 0.0, 0.0, 0.0, 0.0, 0.0, 0.0, 0.0, 0.0, 0.0, 0.0, 0.0, 0.0, 0.0, 0.0, 0.0, 0.0, 0.0, 0.0, 0.0, 0.0, 0.0, 0.0, 0.0, 0.0, 0.0, 0.0, 0.0, 0.0, 0.0, 0.0, 0.0, 0.0, 0.0, 0.0, 0.0, 0.0, 0.0, 0.0, 0.0, 0.0, 0.0, 0.0, 0.0, 0.0, 0.0, 0.0, 0.0, 0.0, 0.0, 0.0, 0.0, 0.0, 0.0, 0.0, 0.0, 0.0, 0.0, 0.0, 0.0, 0.0, 0.0, 0.0, 0.0, 0.0, 0.0, 0.0, 0.0, 0.0, 0.0, 0.0, 0.0, 0.0, 0.0, 0.0, 0.0, 0.0, 0.0, 0.0, 0.0, 0.0, 0.0, 0.0, 0.0, 0.0, 0.0, 0.0, 0.0, 0.0, 0.0, 0.0, 0.0, 0.0, 0.0, 0.0, 0.0, 0.0, 0.0, 0.0, 0.0, 0.0, 0.0, 0.0, 0.0, 0.0, 0.0, 0.0, 0.0, 0.0, 0.0, 0.0, 0.0, 0.0, 0.0, 0.0, 0.0, 0.0, 0.0, 0.0, 0.0, 0.0, 0.0, 0.0, 0.0, 0.0, 0.0, 0.0, 0.0, 0.0, 0.0, 0.0, 0.0, 0.0, 0.0, 0.0, 0.0, 0.0, 0.0, 0.0, 0.0, 0.0, 0.0, 0.0, 0.0, 0.0, 0.0, 0.0, 0.0, 0.0, 0.0, 0.0, 0.0, 0.0, 0.0, 0.0, 0.0, 0.0, 0.0, 0.0, 0.0, 0.0, 0.0, 0.0, 0.0, 0.0, 0.0, 0.0, 0.0, 0.0, 0.0, 0.0, 0.0, 0.0, 0.0, 0.0, 0.0, 0.0, 0.0, 0.0, 0.0, 0.0, 0.0, 0.0, 0.0, 0.0, 0.0, 0.0, 0.0, 0.0, 0.0, 0.0, 0.0, 0.0, 0.0, 0.0, 0.0, 0.0, 0.0, 0.0, 0.0, 0.0, 0.0, 0.0, 0.0, 0.0, 0.0, 0.0, 0.0, 0.0, 0.0, 0.0, 0.0, 0.0, 0.0, 0.0, 0.0, 0.0, 0.0, 0.0, 0.0, 0.0, 0.0, 0.0, 0.0, 0.0, 0.0, 0.0, 0.0, 0.0, 0.0, 0.0, 0.0, 0.0, 0.0, 0.0, 0.0, 0.0, 0.0, 0.0, 0.0, 0.0, 0.0, 0.0, 0.0, 0.0, 0.0, 0.0, 0.0, 0.0, 0.0, 0.0, 0.0, 0.0, 0.0, 0.0, 0.0, 0.0, 0.0, 0.0, 0.0, 0.0, 0.0, 0.0, 0.0, 0.0, 0.0, 0.0, 0.0, 0.0, 0.0, 0.0, 0.0, 0.0, 0.0, 0.0, 0.0, 0.0, 0.0, 0.0, 0.0, 0.0, 0.0, 0.0, 0.0, 0.0, 0.0, 0.0, 0.0, 0.0, 0.0, 0.0, 0.0, 0.0, 0.0, 0.0, 0.0, 0.0, 0.0, 0.0, 0.0, 0.0, 0.625, 0.6719, 0.375, 0.6875, 0.375, 0.6719, 0.375, 0.6641, 0.625, 0.6641, 0.375, 0.6875, 0.625, 0.6719, 0.625, 0.7188, 0.625, 0.75, 0.375, 0.75, 0.375, 0.7188, 0.375, 0.09375, 0.625, 0.09375, 0.75, 0.6562, 0.625, 0.6562, 0.375, 0.6562, 0.25, 0.6562])
_uv.active_render = True
_uv = me_cube_007.uv_layers.new(name='UVКарта')
_uv.uv.foreach_set('vector', [0.0, 0.0, 0.0, 0.0, 0.0, 0.0, 0.0, 0.0, 0.0, 0.0, 0.0, 0.0, 0.0, 0.0, 0.0, 0.0, 0.0, 0.0, 0.0, 0.0, 0.0, 0.0, 0.0, 0.0, 0.0, 0.0, 0.0, 0.0, 0.0, 0.0, 0.0, 0.0, 0.0, 0.0, 0.0, 0.0, 0.0, 0.0, 0.0, 0.0, 0.0, 0.0, 0.0, 0.0, 0.0, 0.0, 0.0, 0.0, 0.0, 0.0, 0.0, 0.0, 0.0, 0.0, 0.0, 0.0, 0.0, 0.0, 0.0, 0.0, 0.0, 0.0, 0.0, 0.0, 0.0, 0.0, 0.0, 0.0, 0.0, 0.0, 0.0, 0.0, 0.0, 0.0, 0.0, 0.0, 0.0, 0.0, 0.0, 0.0, 0.0, 0.0, 0.0, 0.0, 0.0, 0.0, 0.0, 0.0, 0.0, 0.0, 0.0, 0.0, 0.0, 0.0, 0.0, 0.0, 0.0, 0.0, 0.0, 0.0, 0.0, 0.0, 0.0, 0.0, 0.0, 0.0, 0.0, 0.0, 0.0, 0.0, 0.0, 0.0, 0.0, 0.0, 0.0, 0.0, 0.0, 0.0, 0.0, 0.0, 0.0, 0.0, 0.0, 0.0, 0.0, 0.0, 0.0, 0.0, 0.0, 0.0, 0.0, 0.0, 0.0, 0.0, 0.0, 0.0, 0.0, 0.0, 0.0, 0.0, 0.0, 0.0, 0.0, 0.0, 0.0, 0.0, 0.0, 0.0, 0.0, 0.0, 0.0, 0.0, 0.0, 0.0, 0.0, 0.0, 0.0, 0.0, 0.0, 0.0, 0.0, 0.0, 0.0, 0.0, 0.0, 0.0, 0.0, 0.0, 0.0, 0.0, 0.0, 0.0, 0.0, 0.0, 0.0, 0.0, 0.0, 0.0, 0.0, 0.0, 0.0, 0.0, 0.0, 0.0, 0.0, 0.0, 0.0, 0.0, 0.0, 0.0, 0.0, 0.0, 0.0, 0.0, 0.0, 0.0, 0.0, 0.0, 0.0, 0.0, 0.0, 0.0, 0.0, 0.0, 0.0, 0.0, 0.0, 0.0, 0.0, 0.0, 0.0, 0.0, 0.0, 0.0, 0.0, 0.0, 0.0, 0.0, 0.0, 0.0, 0.0, 0.0, 0.0, 0.0, 0.0, 0.0, 0.0, 0.0, 0.0, 0.0, 0.0, 0.0, 0.0, 0.0, 0.0, 0.0, 0.0, 0.0, 0.0, 0.0, 0.0, 0.0, 0.0, 0.0, 0.0, 0.0, 0.0, 0.0, 0.0, 0.0, 0.0, 0.0, 0.0, 0.0, 0.0, 0.0, 0.0, 0.0, 0.0, 0.0, 0.0, 0.0, 0.0, 0.0, 0.0, 0.0, 0.0, 0.0, 0.0, 0.0, 0.0, 0.0, 0.0, 0.0, 0.0, 0.0, 0.0, 0.0, 0.0, 0.0, 0.0, 0.0, 0.0, 0.0, 0.0, 0.0, 0.0, 0.0, 0.0, 0.0, 0.0, 0.0, 0.0, 0.0, 0.0, 0.0, 0.0, 0.0, 0.0, 0.0, 0.0, 0.0, 0.0, 0.0, 0.0, 0.0, 0.0, 0.0, 0.0, 0.0, 0.0, 0.0, 0.0, 0.0, 0.0, 0.0, 0.0, 0.0, 0.0, 0.0, 0.0, 0.0, 0.0, 0.0, 0.0, 0.0, 0.0, 0.0, 0.0, 0.0, 0.0, 0.0, 0.0, 0.0, 0.0, 0.0, 0.0, 0.0, 0.0, 0.0, 0.0, 0.0, 0.0, 0.0, 0.0, 0.0, 0.0, 0.0, 0.0, 0.0, 0.0, 0.0, 0.0, 0.0, 0.0, 0.0, 0.0, 0.0, 0.0, 0.0, 0.0, 0.0, 0.0, 0.0, 0.0, 0.0, 0.0, 0.0, 0.0, 0.0, 0.0, 0.0, 0.0, 0.0, 0.0, 0.0, 0.0, 0.0, 0.0, 0.0, 0.0, 0.0, 0.0, 0.0, 0.0, 0.0, 0.0, 0.0, 0.0, 0.0, 0.0, 0.0, 0.0, 0.0, 0.0, 0.0, 0.0, 0.0, 0.0, 0.0, 0.0, 0.0, 0.0, 0.0, 0.0, 0.0, 0.0, 0.0, 0.0, 0.0, 0.0, 0.0, 0.0, 0.0, 0.0, 0.0, 0.0, 0.0, 0.0, 0.0, 0.0, 0.0, 0.0, 0.0, 0.0, 0.0, 0.0, 0.0, 0.0, 0.0, 0.0, 0.0, 0.0, 0.0, 0.0, 0.0, 0.0, 0.0, 0.375, 0.2687, 0.375, 0.5, 0.5465, 0.5, 0.5465, 0.2687, 0.5764, 0.7498, 0.5764, 0.7498, 0.5764, 0.75, 0.5764, 0.75, 0.5764, 0.5, 0.5764, 0.5, 0.5764, 0.5002, 0.5764, 0.5002, 0.5465, 0.75, 0.375, 0.75, 0.375, 0.9813, 0.5465, 0.9813, 0.1267, 0.5002, 0.1267, 0.5, 0.1267, 0.5, 0.1267, 0.5721, 0.1267, 0.68, 0.375, 0.75, 0.375, 0.75, 0.375, 0.7498, 0.3748, 0.7498, 0.3468, 0.7476, 0.1267, 0.7405, 0.1267, 0.7289, 0.1267, 0.7134, 0.1267, 0.6944, 0.1267, 0.6728, 0.1267, 0.6494, 0.1267, 0.625, 0.1267, 0.6006, 0.1267, 0.5995, 0.1267, 0.5772, 0.1267, 0.5556, 0.1267, 0.5366, 0.1267, 0.5211, 0.1267, 0.5095, 0.1267, 0.5024, 0.3748, 0.7498, 0.375, 0.7498, 0.3726, 0.7476, 0.3726, 0.7476, 0.375, 0.7476, 0.375, 0.7476, 0.3253, 0.7424, 0.3194, 0.7409, 0.3322, 0.7072, 0.2905, 0.7289, 0.3175, 0.7405, 0.375, 0.7476, 0.3748, 0.7498, 0.2245, 0.5995, 0.224, 0.6006, 0.2244, 0.5996, 0.375, 0.6728, 0.375, 0.6944, 0.375, 0.7134, 0.375, 0.7289, 0.375, 0.7072, 0.375, 0.7409, 0.375, 0.7424, 0.375, 0.5002, 0.3468, 0.5024, 0.3175, 0.5095, 0.2905, 0.5211, 0.2668, 0.5366, 0.2474, 0.5556, 0.2329, 0.5772, 0.2245, 0.5995, 0.2246, 0.5996, 0.224, 0.6006, 0.234, 0.609, 0.2469, 0.6219, 0.375, 0.6494, 0.234, 0.609, 0.224, 0.6006, 0.2444, 0.625, 0.224, 0.6494, 0.2469, 0.6219, 1.0, 0.5, 0.9688, 0.5, 0.9688, 0.8429, 1.0, 0.8429, 0.9688, 0.5, 0.9375, 0.5, 0.9375, 0.8429, 0.9688, 0.8429, 0.9375, 0.5, 0.9062, 0.5, 0.9062, 0.8429, 0.9375, 0.8429, 0.9062, 0.5, 0.875, 0.5, 0.875, 0.8429, 0.9062, 0.8429, 0.875, 0.5, 0.8438, 0.5, 0.8438, 0.8429, 0.875, 0.8429, 0.8198, 0.8429, 0.8438, 0.8429, 0.8438, 0.5, 0.8125, 0.5, 0.8125, 0.8429, 0.8125, 0.5, 0.7812, 0.5, 0.7812, 0.8429, 0.8125, 0.8429, 0.7812, 0.8429, 0.7812, 0.5, 0.75, 0.5, 0.75, 0.8429, 0.75, 0.8429, 0.75, 0.5, 0.7188, 0.5, 0.7188, 0.8429, 0.7188, 0.8429, 0.7188, 0.5, 0.6875, 0.5, 0.6875, 0.8429, 0.6875, 0.8429, 0.6875, 0.5, 0.6562, 0.5, 0.6562, 0.8429, 0.6772, 0.8429, 0.6562, 0.8429, 0.6562, 0.5, 0.625, 0.5, 0.625, 0.8429, 0.625, 0.8429, 0.625, 0.5, 0.5938, 0.5, 0.5938, 0.8429, 0.5938, 0.8429, 0.5938, 0.5, 0.5625, 0.5, 0.5625, 0.8429, 0.5625, 0.8429, 0.5625, 0.5, 0.5312, 0.5, 0.5312, 0.8429, 0.5312, 0.8429, 0.5312, 0.5, 0.5, 0.5, 0.5, 0.8429, 0.5, 0.8429, 0.5, 0.5, 0.4977, 0.5, 0.4977, 0.8429, 0.002325, 0.5, 0.0, 0.5, 0.0, 0.8429, 0.002325, 0.8429, 0.75, 0.01, 0.7968, 0.01461, 0.8418, 0.02827, 0.8833, 0.05045, 0.9197, 0.08029, 0.9496, 0.1167, 0.9717, 0.1582, 0.9854, 0.2032, 0.99, 0.25, 0.9854, 0.2968, 0.9717, 0.3418, 0.9496, 0.3833, 0.9197, 0.4197, 0.8833, 0.4496, 0.8418, 0.4717, 0.7968, 0.4854, 0.75, 0.49, 0.7535, 0.4897, 0.8298, 0.02462, 0.7968, 0.01461, 0.7535, 0.01034, 0.375, 0.2687, 0.375, 0.5, 0.5469, 0.5, 0.5469, 0.2687, 0.5764, 0.7498, 0.5764, 0.7498, 0.5764, 0.75, 0.5764, 0.75, 0.5764, 0.5, 0.5764, 0.5, 0.5764, 0.5002, 0.5764, 0.5002, 0.5469, 0.75, 0.375, 0.75, 0.375, 0.9813, 0.5469, 0.9813, 0.1267, 0.5, 0.1267, 0.5, 0.1267, 0.5867, 0.375, 0.75, 0.375, 0.75, 0.375, 0.7498, 0.3748, 0.7498, 0.3468, 0.7476, 0.1267, 0.7405, 0.1267, 0.7289, 0.1267, 0.7134, 0.1267, 0.6944, 0.1267, 0.6728, 0.1267, 0.6494, 0.1267, 0.625, 0.1267, 0.6006, 0.1267, 0.5995, 0.1267, 0.5772, 0.1267, 0.5556, 0.1267, 0.5366, 0.1267, 0.5211, 0.1267, 0.5095, 0.1267, 0.5024, 0.1267, 0.5002, 0.3748, 0.7498, 0.375, 0.7498, 0.3726, 0.7476, 0.3726, 0.7476, 0.375, 0.7476, 0.375, 0.7476, 0.3253, 0.7424, 0.3194, 0.7409, 0.3322, 0.7072, 0.2905, 0.7289, 0.3175, 0.7405, 0.375, 0.7476, 0.3748, 0.7498, 0.2245, 0.5995, 0.224, 0.6006, 0.2244, 0.5996, 0.375, 0.6728, 0.375, 0.6944, 0.375, 0.7134, 0.375, 0.7289, 0.375, 0.7072, 0.375, 0.7409, 0.375, 0.7424, 0.375, 0.5002, 0.3468, 0.5024, 0.3175, 0.5095, 0.2905, 0.5211, 0.2668, 0.5366, 0.2474, 0.5556, 0.2329, 0.5772, 0.2245, 0.5995, 0.2246, 0.5996, 0.224, 0.6006, 0.234, 0.609, 0.2469, 0.6219, 0.375, 0.6494, 0.224, 0.6006, 0.2444, 0.625, 0.224, 0.6494, 0.2469, 0.6219, 0.234, 0.609, 1.0, 0.5, 0.9688, 0.5, 0.9688, 0.8439, 1.0, 0.8439, 0.9688, 0.5, 0.9375, 0.5, 0.9375, 0.8439, 0.9688, 0.8439, 0.9375, 0.5, 0.9062, 0.5, 0.9062, 0.8439, 0.9375, 0.8439, 0.9062, 0.5, 0.875, 0.5, 0.875, 0.8439, 0.9062, 0.8439, 0.875, 0.5, 0.8438, 0.5, 0.8438, 0.8439, 0.875, 0.8439, 0.8438, 0.8439, 0.8438, 0.5, 0.8125, 0.5, 0.8125, 0.8439, 0.7998, 0.8439, 0.8125, 0.8439, 0.8125, 0.5, 0.7812, 0.5, 0.7812, 0.8439, 0.7812, 0.8439, 0.7812, 0.5, 0.75, 0.5, 0.75, 0.8439, 0.75, 0.8439, 0.75, 0.5, 0.7188, 0.5, 0.7188, 0.8439, 0.7188, 0.8439, 0.7188, 0.5, 0.6875, 0.5, 0.6875, 0.8439, 0.6875, 0.8439, 0.6875, 0.5, 0.6562, 0.5, 0.6562, 0.8439, 0.6562, 0.8439, 0.6562, 0.5, 0.625, 0.5, 0.625, 0.8439, 0.625, 0.8439, 0.625, 0.5, 0.5938, 0.5, 0.5938, 0.8439, 0.5938, 0.8439, 0.5938, 0.5, 0.5625, 0.5, 0.5625, 0.8439, 0.5625, 0.8439, 0.5625, 0.5, 0.5312, 0.5, 0.5312, 0.8439, 0.5312, 0.8439, 0.5312, 0.5, 0.5, 0.5, 0.5, 0.8439, 0.5, 0.8439, 0.5, 0.5, 0.4977, 0.5, 0.4977, 0.8439, 0.002325, 0.5, 0.0, 0.5, 0.0, 0.8439, 0.002325, 0.8439, 0.75, 0.01, 0.7968, 0.01461, 0.8418, 0.02827, 0.8833, 0.05045, 0.9197, 0.08029, 0.9496, 0.1167, 0.9717, 0.1582, 0.9854, 0.2032, 0.99, 0.25, 0.9854, 0.2968, 0.9717, 0.3418, 0.9496, 0.3833, 0.9197, 0.4197, 0.8833, 0.4496, 0.8418, 0.4717, 0.7968, 0.4854, 0.75, 0.49, 0.7535, 0.4897, 0.8298, 0.02462, 0.7968, 0.01461, 0.7535, 0.01034, 0.375, 0.2687, 0.375, 0.5, 0.5515, 0.5, 0.5515, 0.2687, 0.5764, 0.7498, 0.5764, 0.7498, 0.5764, 0.75, 0.5764, 0.75, 0.5764, 0.5, 0.5764, 0.5, 0.5764, 0.5002, 0.5764, 0.5002, 0.5515, 0.75, 0.375, 0.75, 0.375, 0.9813, 0.5515, 0.9813, 0.1267, 0.5, 0.1267, 0.5, 0.1267, 0.7102, 0.375, 0.75, 0.375, 0.75, 0.375, 0.7498, 0.3748, 0.7498, 0.3468, 0.7476, 0.1267, 0.7405, 0.1267, 0.7289, 0.1267, 0.7134, 0.1267, 0.6944, 0.1267, 0.6728, 0.1267, 0.6494, 0.1267, 0.625, 0.1267, 0.6006, 0.1267, 0.5995, 0.1267, 0.5772, 0.1267, 0.5556, 0.1267, 0.5366, 0.1267, 0.5211, 0.1267, 0.5095, 0.1267, 0.5024, 0.1267, 0.5002, 0.3748, 0.7498, 0.375, 0.7498, 0.3726, 0.7476, 0.3726, 0.7476, 0.375, 0.7476, 0.375, 0.7476, 0.3253, 0.7424, 0.3194, 0.7409, 0.3322, 0.7072, 0.2905, 0.7289, 0.3175, 0.7405, 0.375, 0.7476, 0.3748, 0.7498, 0.2245, 0.5995, 0.224, 0.6006, 0.2244, 0.5996, 0.2469, 0.6219, 0.375, 0.6494, 0.375, 0.6728, 0.375, 0.6944, 0.375, 0.7134, 0.375, 0.7289, 0.375, 0.7072, 0.375, 0.7409, 0.375, 0.7424, 0.375, 0.5002, 0.3468, 0.5024, 0.3175, 0.5095, 0.2905, 0.5211, 0.2668, 0.5366, 0.2474, 0.5556, 0.2329, 0.5772, 0.2245, 0.5995, 0.2246, 0.5996, 0.224, 0.6006, 0.234, 0.609, 0.234, 0.609, 0.224, 0.6006, 0.2444, 0.625, 0.224, 0.6494, 0.2469, 0.6219, 1.0, 0.5, 0.9688, 0.5, 0.9688, 0.8529, 1.0, 0.8529, 0.9688, 0.5, 0.9375, 0.5, 0.9375, 0.8529, 0.9688, 0.8529, 0.9375, 0.5, 0.9062, 0.5, 0.9062, 0.8529, 0.9375, 0.8529, 0.9062, 0.5, 0.875, 0.5, 0.875, 0.8529, 0.9062, 0.8529, 0.875, 0.5, 0.8438, 0.5, 0.8438, 0.8529, 0.875, 0.8529, 0.8438, 0.8529, 0.8438, 0.5, 0.8125, 0.5, 0.8125, 0.8529, 0.8125, 0.8529, 0.8125, 0.5, 0.7812, 0.5, 0.7812, 0.8529, 0.7812, 0.5, 0.75, 0.5, 0.75, 0.8529, 0.7812, 0.8529, 0.75, 0.8529, 0.75, 0.5, 0.7188, 0.5, 0.7188, 0.8529, 0.7188, 0.8529, 0.7188, 0.5, 0.6875, 0.5, 0.6875, 0.8529, 0.6875, 0.8529, 0.6875, 0.5, 0.6562, 0.5, 0.6562, 0.8529, 0.6302, 0.8529, 0.6562, 0.8529, 0.6562, 0.5, 0.625, 0.5, 0.625, 0.8529, 0.625, 0.8529, 0.625, 0.5, 0.5938, 0.5, 0.5938, 0.8529, 0.5938, 0.8529, 0.5938, 0.5, 0.5625, 0.5, 0.5625, 0.8529, 0.5625, 0.8529, 0.5625, 0.5, 0.5312, 0.5, 0.5312, 0.8529, 0.5312, 0.8529, 0.5312, 0.5, 0.5, 0.5, 0.5, 0.8529, 0.5, 0.8529, 0.5, 0.5, 0.4977, 0.5, 0.4977, 0.8529, 0.002325, 0.5, 0.0, 0.5, 0.0, 0.8529, 0.002325, 0.8529, 0.75, 0.01, 0.7968, 0.01461, 0.8418, 0.02827, 0.8833, 0.05045, 0.9197, 0.08029, 0.9496, 0.1167, 0.9717, 0.1582, 0.9854, 0.2032, 0.99, 0.25, 0.9854, 0.2968, 0.9717, 0.3418, 0.9496, 0.3833, 0.9197, 0.4197, 0.8833, 0.4496, 0.8418, 0.4717, 0.7968, 0.4854, 0.75, 0.49, 0.7535, 0.4897, 0.8298, 0.02462, 0.7968, 0.01461, 0.7535, 0.01034, 0.5599, 0.2687, 0.375, 0.2687, 0.375, 0.5, 0.5599, 0.5, 0.5764, 0.7498, 0.5764, 0.7498, 0.5764, 0.75, 0.5764, 0.75, 0.5764, 0.5, 0.5764, 0.5, 0.5764, 0.5002, 0.5764, 0.5002, 0.5599, 0.75, 0.375, 0.75, 0.375, 0.9813, 0.5599, 0.9813, 0.1267, 0.5, 0.1267, 0.5, 0.375, 0.75, 0.375, 0.75, 0.375, 0.7498, 0.3748, 0.7498, 0.3468, 0.7476, 0.1267, 0.7405, 0.1267, 0.7289, 0.1267, 0.7134, 0.1267, 0.6944, 0.1267, 0.6728, 0.1267, 0.6494, 0.1267, 0.625, 0.1267, 0.6006, 0.1267, 0.5995, 0.1267, 0.5772, 0.1267, 0.5556, 0.1267, 0.5366, 0.1267, 0.5211, 0.1267, 0.5095, 0.1267, 0.5024, 0.1267, 0.5002, 0.3748, 0.7498, 0.375, 0.7498, 0.3726, 0.7476, 0.3726, 0.7476, 0.3194, 0.7409, 0.3322, 0.7072, 0.2905, 0.7289, 0.3175, 0.7405, 0.375, 0.7476, 0.3748, 0.7498, 0.375, 0.7476, 0.375, 0.7476, 0.3253, 0.7424, 0.2245, 0.5995, 0.224, 0.6006, 0.2244, 0.5996, 0.375, 0.6944, 0.375, 0.7134, 0.375, 0.7289, 0.375, 0.7072, 0.375, 0.7409, 0.375, 0.7424, 0.375, 0.5002, 0.3468, 0.5024, 0.3175, 0.5095, 0.2905, 0.5211, 0.2668, 0.5366, 0.2474, 0.5556, 0.2329, 0.5772, 0.2245, 0.5995, 0.2246, 0.5996, 0.224, 0.6006, 0.234, 0.609, 0.2469, 0.6219, 0.375, 0.6494, 0.375, 0.6728, 0.224, 0.6006, 0.2444, 0.625, 0.224, 0.6494, 0.2469, 0.6219, 0.234, 0.609, 1.0, 0.5, 0.9688, 0.5, 0.9688, 0.8698, 1.0, 0.8698, 0.9688, 0.5, 0.9375, 0.5, 0.9375, 0.8698, 0.9688, 0.8698, 0.9375, 0.5, 0.9062, 0.5, 0.9062, 0.8698, 0.9375, 0.8698, 0.9062, 0.5, 0.875, 0.5, 0.875, 0.8698, 0.9062, 0.8698, 0.875, 0.5, 0.8438, 0.5, 0.8438, 0.8698, 0.875, 0.8698, 0.8438, 0.8698, 0.8438, 0.5, 0.8125, 0.5, 0.8125, 0.8698, 0.8125, 0.8698, 0.8125, 0.5, 0.7812, 0.5, 0.7812, 0.8698, 0.7812, 0.8698, 0.7812, 0.5, 0.75, 0.5, 0.75, 0.8698, 0.75, 0.8698, 0.75, 0.5, 0.7188, 0.5, 0.7188, 0.8698, 0.7188, 0.8698, 0.7188, 0.5, 0.6875, 0.5, 0.6875, 0.8698, 0.6875, 0.8698, 0.6875, 0.5, 0.6562, 0.5, 0.6562, 0.8698, 0.6562, 0.8698, 0.6562, 0.5, 0.625, 0.5, 0.625, 0.8698, 0.625, 0.8698, 0.625, 0.5, 0.5938, 0.5, 0.5938, 0.8698, 0.5938, 0.8698, 0.5938, 0.5, 0.5625, 0.5, 0.5625, 0.8698, 0.5625, 0.8698, 0.5625, 0.5, 0.5312, 0.5, 0.5312, 0.8698, 0.5312, 0.8698, 0.5312, 0.5, 0.5, 0.5, 0.5, 0.8698, 0.5, 0.8698, 0.5, 0.5, 0.4977, 0.5, 0.4977, 0.8698, 0.002325, 0.5, 0.0, 0.5, 0.0, 0.8698, 0.002325, 0.8698, 0.75, 0.01, 0.7968, 0.01461, 0.8418, 0.02827, 0.8833, 0.05045, 0.9197, 0.08029, 0.9496, 0.1167, 0.9717, 0.1582, 0.9854, 0.2032, 0.99, 0.25, 0.9854, 0.2968, 0.9717, 0.3418, 0.9496, 0.3833, 0.9197, 0.4197, 0.8833, 0.4496, 0.8418, 0.4717, 0.7968, 0.4854, 0.75, 0.49, 0.7535, 0.4897, 0.8298, 0.02462, 0.7968, 0.01461, 0.7535, 0.01034, 0.0, 0.0, 0.0, 0.0, 0.0, 0.0, 0.0, 0.0, 0.0, 0.0, 0.0, 0.0, 0.0, 0.0, 0.0, 0.0, 0.0, 0.0, 0.0, 0.0, 0.0, 0.0, 0.0, 0.0, 0.0, 0.0, 0.0, 0.0, 0.0, 0.0, 0.0, 0.0, 0.0, 0.0])
me_cube_007.materials.append(mat_material)
me_cube_007.use_remesh_fix_poles = True
me_cube_007.use_remesh_preserve_attributes = False
me_cube_007.update()

# ---- objects
ob_cube_015 = bpy.data.objects.new('Cube.015', me_cube_007)

# ---- transforms, parenting, visibility, modifiers, constraints
ob_cube_015.location = (0.0, 0.0, 0.0)
ob_cube_015.rotation_euler = (0.0, 0.0, 0.05061)
ob_cube_015.scale = (0.3697, 1.598, 0.1729)

# ---- collection membership
col_collection.objects.link(ob_cube_015)

# ---- scene / render settings (as saved in the file)
scene.frame_start = 1; scene.frame_end = 250; scene.frame_set(1)
scene.render.engine = 'BLENDER_EEVEE_NEXT'
scene.cycles.sampling_pattern = 'TABULATED_SOBOL'
scene.cycles.use_light_tree = False
scene.view_settings.view_transform = 'Filmic'
bpy.context.view_layer.update()

# ---- added for rendering (the .blend has no active camera and no usable light): camera, sun
cam_auto = bpy.data.cameras.new('AutoCamera')
cam_auto.lens = 50.0
cam_auto.sensor_width = 36.0
cam_auto.clip_end = 1000.0
ob_auto_camera = bpy.data.objects.new('AutoCamera', cam_auto)
scene.collection.objects.link(ob_auto_camera)
ob_auto_camera.location = (1.42715, -1.70031, 1.19196)
ob_auto_camera.rotation_euler = (1.09748, -7.21219e-08, 0.694738)
scene.camera = ob_auto_camera
light_auto_sun = bpy.data.lights.new('AutoSun', 'SUN')
light_auto_sun.energy = 3.0
light_auto_sun.angle = 0.0523599
ob_auto_sun = bpy.data.objects.new('AutoSun', light_auto_sun)
scene.collection.objects.link(ob_auto_sun)
ob_auto_sun.rotation_euler = (0.872665, 0.174533, 0.523599)
bpy.context.view_layer.update()
